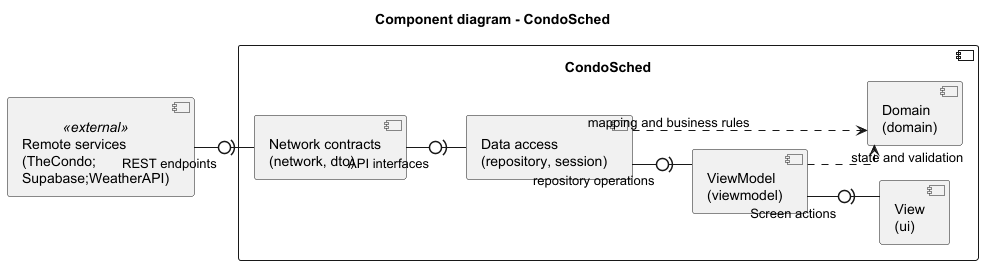

The diagram above was rendered by PlantUML. Its source (embedded in the PNG):
@startuml
title Component diagram - CondoSched

left to right direction
skinparam componentStyle uml2
skinparam linetype ortho
skinparam shadowing false

component "CondoSched" as App {
    component "View\n(ui)" as View
    component "ViewModel\n(viewmodel)" as ViewModel
    component "Data access\n(repository, session)" as Data
    component "Network contracts\n(network, dto)" as Network
    component "Domain\n(domain)" as Domain
}

component "Remote services\n(TheCondo;\nSupabase;WeatherAPI)" <<external>> as Services

' Provider on the left; requiring component on the right.
Services -0)- Network : REST endpoints
Network -0)- Data : API interfaces
Data -0)- ViewModel : repository operations
ViewModel -0)- View : Screen actions

ViewModel ..> Domain : state and validation
Data ..> Domain : mapping and business rules

@enduml